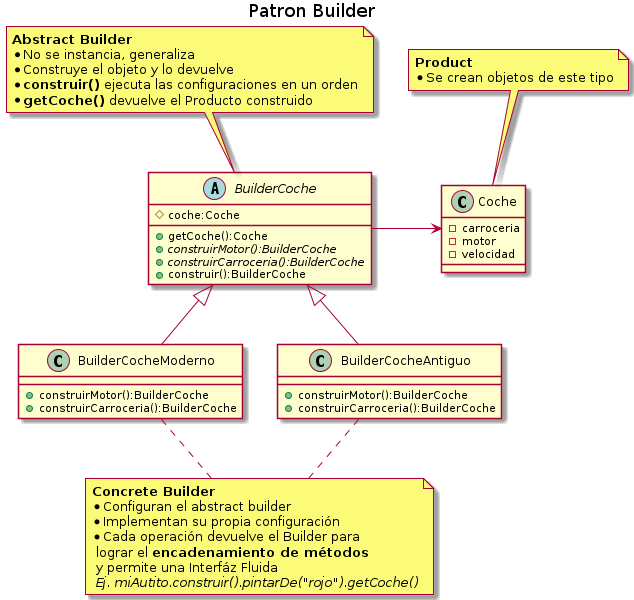

The diagram above was rendered by PlantUML. Its source (embedded in the PNG):
@startuml
Title Patron Builder

' ================
' ==== CLASES ====
' ================

abstract class BuilderCoche{
    #coche:Coche
    +getCoche():Coche
    +{abstract} construirMotor():BuilderCoche 
    +{abstract} construirCarroceria():BuilderCoche 
    +construir():BuilderCoche
}

class BuilderCocheModerno{
    +construirMotor():BuilderCoche 
    +construirCarroceria():BuilderCoche 
}

class BuilderCocheAntiguo{
    +construirMotor():BuilderCoche 
    +construirCarroceria():BuilderCoche 
}

class Coche{
    -carroceria
    -motor
    -velocidad
}

' ================
' == RELACIONES ==
' ================

BuilderCoche -r-> Coche
BuilderCocheModerno -u-|> BuilderCoche
BuilderCocheAntiguo -u-|> BuilderCoche

' ================
' ==== NOTAS =====
' ================

note top of Coche
**Product**
* Se crean objetos de este tipo
end note

note top of BuilderCoche
**Abstract Builder**
* No se instancia, generaliza
* Construye el objeto y lo devuelve
* **construir()** ejecuta las configuraciones en un orden
* **getCoche()** devuelve el Producto construido
end note

note as N
**Concrete Builder**
* Configuran el abstract builder
* Implementan su propia configuración
* Cada operación devuelve el Builder para 
 lograr el **encadenamiento de métodos** 
 y permite una Interfáz Fluida
 //Ej. miAutito.construir().pintarDe("rojo").getCoche()//
end note

N .u. BuilderCocheAntiguo
N .u. BuilderCocheModerno

@enduml